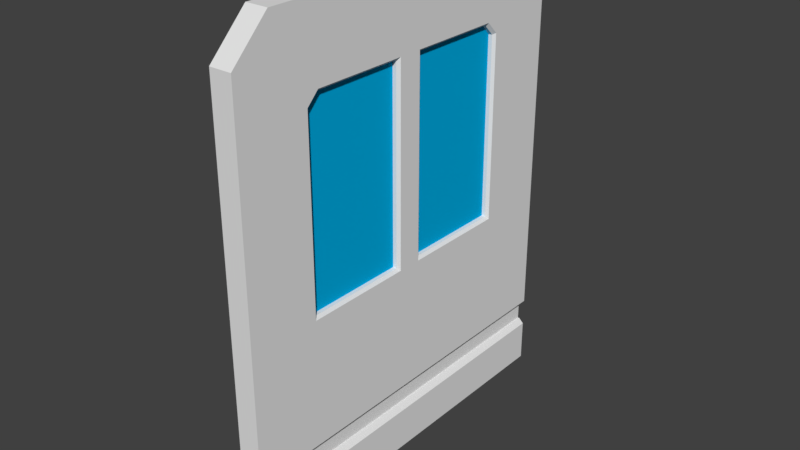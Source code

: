 # Source: Door_01.blend  (saved by Blender 2.78.0; exported with 4.5.12 LTS)
import bpy
from mathutils import Matrix  # noqa: F401  (used for matrix-valued properties, if any)

bpy.ops.wm.read_factory_settings(use_empty=True)
scene = bpy.context.scene
scene.name = 'Scene'

# ---- collections
col_collection_1 = bpy.data.collections.new('Collection 1'); scene.collection.children.link(col_collection_1)

# ---- materials (node trees are filled in below, after node groups)
mat_doormat_01 = bpy.data.materials.new('DoorMat_01')
mat_doormat_01.alpha_threshold = 0.0
mat_doormat_01.use_transparent_shadow = False
mat_doormat_01.roughness = 0.5
mat_window = bpy.data.materials.new('Window')
mat_window.alpha_threshold = 0.0
mat_window.use_transparent_shadow = False
mat_window.diffuse_color = (0.0, 0.433, 0.8, 1.0)
mat_window.roughness = 0.5
mat_lightmaterial = bpy.data.materials.new('LightMaterial')
mat_lightmaterial.alpha_threshold = 0.0
mat_lightmaterial.use_transparent_shadow = False
mat_lightmaterial.diffuse_color = (0.8, 0.7284, 0.1821, 1.0)
mat_lightmaterial.roughness = 0.5

# ---- material node trees

# ---- world
world_world = bpy.data.worlds.new('World'); scene.world = world_world
world_world.color = (0.05088, 0.05088, 0.05088)
world_world.use_sun_shadow = False
world_world.sun_shadow_jitter_overblur = 0.0
world_world.cycles.sampling_method = 'MANUAL'

# ---- meshes
me_cube_006 = bpy.data.meshes.new('Cube.006')
me_cube_006.from_pydata([(-0.02235, -1.291, -0.1189), (-0.02235, 1.292, -0.1189), (0.1262, -1.291, -0.1189), (0.1262, 1.292, -0.1189), (0.1262, 0.0002742, -0.1189), (-0.02235, 0.0002742, -0.1189), (-0.02235, 1.292, 2.749), (-0.02235, 1.042, 2.999), (0.1262, 1.042, 2.999), (0.1262, 1.292, 2.749), (0.1262, 1.292, 1.109), (-0.02235, 1.292, 1.109), (0.1262, -1.291, 2.749), (0.1262, -1.041, 2.999), (-0.02235, -1.041, 2.999), (-0.02235, -1.291, 2.749), (0.1262, -1.291, 1.109), (0.1262, 0.0002742, 2.999), (0.1262, 0.0002742, 1.109), (-0.02235, 0.0002742, 2.999), (-0.02235, 0.0002742, 1.109), (-0.02235, -1.291, 1.109), (0.02114, 0.792, 2.425), (0.02114, 0.7178, 2.499), (0.08266, 0.7178, 2.499), (0.08266, 0.792, 2.425), (0.02114, 0.1003, 2.499), (0.08266, 0.1003, 2.499), (0.08266, 0.1003, 1.209), (0.02114, 0.1003, 1.209), (0.08266, 0.792, 1.209), (0.02114, 0.792, 1.209), (0.08266, -0.7915, 2.425), (0.08266, -0.7172, 2.499), (0.02114, -0.7172, 2.499), (0.02114, -0.7915, 2.425), (0.08266, -0.7915, 1.209), (0.08266, -0.09973, 2.499), (0.08266, -0.09973, 1.209), (0.02114, -0.09973, 2.499), (0.02114, -0.09973, 1.209), (0.02114, -0.7915, 1.209), (-0.004525, -0.7915, 2.425), (-0.02235, -0.8078, 2.435), (-0.02235, -0.7278, 2.515), (-0.004525, -0.7172, 2.499), (-0.004525, 0.7178, 2.499), (-0.02235, 0.7284, 2.515), (-0.02235, 0.8084, 2.435), (-0.004525, 0.792, 2.425), (0.1083, -0.7172, 2.499), (0.1262, -0.7278, 2.515), (0.1262, -0.8078, 2.435), (0.1083, -0.7915, 2.425), (0.1083, 0.792, 2.425), (0.1262, 0.8084, 2.435), (0.1262, 0.7284, 2.515), (0.1083, 0.7178, 2.499), (0.1262, 0.08245, 2.515), (0.1083, 0.1003, 2.499), (-0.004525, 0.1003, 2.499), (-0.02235, 0.08245, 2.515), (0.1083, 0.792, 1.209), (0.1262, 0.8084, 1.191), (0.1262, 0.08245, 1.191), (0.1083, 0.1003, 1.209), (0.1262, -0.8078, 1.191), (0.1083, -0.7915, 1.209), (-0.004525, -0.7915, 1.209), (-0.02235, -0.8078, 1.191), (-0.004525, 0.1003, 1.209), (-0.02235, 0.08245, 1.191), (-0.02235, 0.8084, 1.191), (-0.004525, 0.792, 1.209), (-0.02235, -0.0819, 2.515), (-0.004525, -0.09973, 2.499), (0.1083, -0.09973, 2.499), (0.1262, -0.0819, 2.515), (0.1083, -0.09973, 1.209), (0.1262, -0.0819, 1.191), (-0.02235, -0.0819, 1.191), (-0.004525, -0.09973, 1.209), (0.02098, -1.291, 0.3176), (0.02098, -1.291, 0.1929), (0.02098, 1.292, 0.3176), (0.02098, 1.292, 0.1929), (0.02098, 0.0002742, 0.1929), (0.08282, 1.292, 0.3176), (0.08282, 1.292, 0.1929), (0.08282, 0.0002742, 0.1929), (0.08282, -1.291, 0.1929), (0.08282, 0.0002742, 0.3176), (0.08282, -1.291, 0.3176), (0.02098, 0.0002742, 0.3176), (0.009129, -1.291, 0.1929), (-0.02235, -1.291, 0.1614), (0.009129, -1.291, 0.1929), (-0.02235, 1.292, 0.1614), (0.009129, 1.292, 0.1929), (0.009129, 1.292, 0.1929), (-0.02235, 0.0002742, 0.1614), (0.009129, 0.0002742, 0.1929), (0.09467, 1.292, 0.1929), (0.1262, 1.292, 0.1614), (0.09467, 1.292, 0.1929), (0.1262, 0.0002742, 0.1614), (0.09467, 0.0002742, 0.1929), (0.1262, -1.291, 0.1614), (0.09467, -1.291, 0.1929), (0.09467, -1.291, 0.1929), (0.09467, 0.0002742, 0.3176), (0.1262, 0.0002742, 0.3491), (0.09467, -1.291, 0.3176), (0.1262, -1.291, 0.3491), (0.09467, -1.291, 0.3176), (0.1262, 1.292, 0.3491), (0.09467, 1.292, 0.3176), (0.09467, 1.292, 0.3176), (0.009129, 0.0002742, 0.3176), (-0.02235, 0.0002742, 0.3491), (-0.02235, -1.291, 0.3491), (0.009129, -1.291, 0.3176), (0.009129, -1.291, 0.3176), (0.009129, 1.292, 0.3176), (-0.02235, 1.292, 0.3491), (0.009129, 1.292, 0.3176)], [], [(8, 7, 19, 14, 13, 17), (116, 110, 91, 87), (121, 118, 93, 82), (1, 3, 4, 2, 0, 5), (3, 103, 105, 4), (7, 8, 9, 6), (13, 14, 15, 12), (0, 95, 100, 5), (110, 112, 92, 91), (118, 123, 84, 93), (74, 44, 14, 19), (49, 73, 31, 22), (75, 81, 40, 39), (60, 46, 23, 26), (62, 54, 25, 30), (48, 47, 7, 6), (59, 65, 28, 27), (61, 71, 20, 19), (70, 60, 26, 29), (56, 55, 9, 8), (65, 62, 30, 28), (50, 53, 32, 33), (73, 70, 29, 31), (76, 50, 33, 37), (68, 42, 35, 41), (54, 57, 24, 25), (52, 51, 13, 12), (78, 76, 37, 38), (46, 49, 22, 23), (77, 79, 18, 17), (69, 80, 20, 21), (44, 43, 15, 14), (81, 68, 41, 40), (28, 30, 25, 24, 27), (36, 38, 37, 33, 32), (40, 41, 35, 34, 39), (31, 29, 26, 23, 22), (58, 56, 8, 17), (80, 74, 19, 20), (64, 58, 17, 18), (79, 66, 16, 18), (63, 64, 18, 10), (51, 77, 17, 13), (45, 75, 39, 34), (57, 59, 27, 24), (43, 69, 21, 15), (71, 72, 11, 20), (67, 78, 38, 36), (66, 52, 12, 16), (47, 61, 19, 7), (72, 48, 6, 11), (53, 67, 36, 32), (55, 63, 10, 9), (26, 27, 28, 29), (29, 28, 30, 31), (25, 22, 31, 30), (24, 27, 26, 23), (34, 39, 37, 33), (37, 39, 40, 38), (38, 40, 41, 36), (35, 32, 36, 41), (34, 33, 32, 35), (24, 23, 22, 25), (49, 46, 47, 48), (57, 54, 55, 56), (61, 47, 46, 60), (59, 57, 56, 58), (65, 59, 58, 64), (71, 61, 60, 70), (54, 62, 63, 55), (64, 63, 62, 65), (48, 72, 73, 49), (70, 73, 72, 71), (53, 50, 51, 52), (45, 42, 43, 44), (67, 53, 52, 66), (50, 76, 77, 51), (79, 77, 76, 78), (44, 74, 75, 45), (81, 75, 74, 80), (78, 67, 66, 79), (42, 68, 69, 43), (80, 69, 68, 81), (42, 45, 34, 35), (98, 101, 86, 85), (101, 94, 83, 86), (108, 106, 89, 90), (106, 102, 88, 89), (1, 97, 99, 104, 103, 3), (115, 10, 18, 111), (4, 105, 107, 2), (115, 117, 125, 124, 11, 6, 9, 10), (88, 85, 84, 87), (119, 20, 11, 124), (89, 91, 92, 90), (88, 87, 91, 89), (86, 93, 84, 85), (83, 82, 93, 86), (120, 122, 114, 113, 16, 12, 15, 21), (5, 100, 97, 1), (90, 92, 82, 83), (120, 21, 20, 119), (111, 18, 16, 113), (94, 95, 96), (97, 98, 99), (102, 103, 104), (107, 108, 109), (112, 113, 114), (115, 116, 117), (120, 121, 122), (123, 124, 125), (101, 98, 97, 100), (94, 101, 100, 95), (106, 108, 107, 105), (102, 106, 105, 103), (111, 113, 112, 110), (115, 111, 110, 116), (119, 124, 123, 118), (120, 119, 118, 121), (2, 107, 109, 96, 95, 0)])
me_cube_006.polygons.foreach_set('material_index', [0, 0, 0, 0, 0, 0, 0, 0, 0, 0, 0, 0, 0, 0, 0, 0, 0, 0, 0, 0, 0, 0, 0, 0, 0, 0, 0, 0, 0, 0, 0, 0, 0, 1, 1, 1, 1, 0, 0, 0, 0, 0, 0, 0, 0, 0, 0, 0, 0, 0, 0, 0, 0, 0, 0, 0, 0, 0, 0, 0, 0, 0, 0, 0, 0, 0, 0, 0, 0, 0, 0, 0, 0, 0, 0, 0, 0, 0, 0, 0, 0, 0, 0, 0, 0, 0, 0, 0, 0, 0, 0, 0, 0, 0, 0, 0, 0, 0, 0, 0, 0, 0, 0, 0, 0, 0, 0, 0, 0, 0, 0, 0, 0, 0, 0, 0, 0, 0, 0, 0])
_uv = me_cube_006.uv_layers.new(name='UVMap')
_uv.uv.foreach_set('vector', [0.0, 0.0, 0.0, 0.0, 0.0, 0.0, 0.0, 0.0, 0.0, 0.0, 0.0, 0.0, 0.0, 0.0, 0.0, 0.0, 0.0, 0.0, 0.0, 0.0, 0.0, 0.0, 0.0, 0.0, 0.0, 0.0, 0.0, 0.0, 1.0, 3.79e-05, 1.0, 0.1437, 0.5, 0.1437, 3.79e-05, 0.1437, 3.79e-05, 3.841e-05, 0.5, 3.816e-05, 0.0, 0.0, 0.0, 0.0, 0.0, 0.0, 0.0, 0.0, 0.0, 0.0, 0.0, 0.0, 0.0, 0.0, 0.0, 0.0, 0.0, 0.0, 0.0, 0.0, 0.0, 0.0, 0.0, 0.0, 0.0, 0.0, 0.0, 0.0, 0.0, 0.0, 0.0, 0.0, 0.0, 0.0, 0.0, 0.0, 0.0, 0.0, 0.0, 0.0, 0.0, 0.0, 0.0, 0.0, 0.0, 0.0, 0.0, 0.0, 0.0, 0.0, 0.0, 0.0, 0.0, 0.0, 0.0, 0.0, 0.0, 0.0, 0.0, 0.0, 0.0, 0.0, 0.0, 0.0, 0.0, 0.0, 0.0, 0.0, 0.0, 0.0, 0.0, 0.0, 0.0, 0.0, 0.0, 0.0, 0.0, 0.0, 0.0, 0.0, 0.0, 0.0, 0.0, 0.0, 0.0, 0.0, 0.0, 0.0, 0.0, 0.0, 0.0, 0.0, 0.0, 0.0, 0.0, 0.0, 0.0, 0.0, 0.0, 0.0, 0.0, 0.0, 0.0, 0.0, 0.0, 0.0, 0.0, 0.0, 0.0, 0.0, 0.0, 0.0, 0.0, 0.0, 0.0, 0.0, 0.0, 0.0, 0.0, 0.0, 0.0, 0.0, 0.0, 0.0, 0.0, 0.0, 0.0, 0.0, 0.0, 0.0, 0.0, 0.0, 0.0, 0.0, 0.0, 0.0, 0.0, 0.0, 0.0, 0.0, 0.0, 0.0, 0.0, 0.0, 0.0, 0.0, 0.0, 0.0, 0.0, 0.0, 0.0, 0.0, 0.0, 0.0, 0.0, 0.0, 0.0, 0.0, 0.0, 0.0, 0.0, 0.0, 0.0, 0.0, 0.0, 0.0, 0.0, 0.0, 0.0, 0.0, 0.0, 0.0, 0.0, 0.0, 0.0, 0.0, 0.0, 0.0, 0.0, 0.0, 0.0, 0.0, 0.0, 0.0, 0.0, 0.0, 0.0, 0.0, 0.0, 0.0, 0.0, 0.0, 0.0, 0.0, 0.0, 0.0, 0.0, 0.0, 0.0, 0.0, 0.0, 0.0, 0.0, 0.0, 0.0, 0.0, 0.0, 0.0, 0.0, 0.0, 0.0, 0.0, 0.0, 0.0, 0.0, 0.0, 0.0, 0.0, 0.0, 0.0, 0.0, 0.0, 0.0, 0.0, 0.0, 0.0, 0.0, 0.0, 0.0, 0.0, 0.0, 0.0, 0.0, 0.0, 0.0, 0.0, 0.0, 0.0, 0.0, 0.0, 0.0, 0.0, 0.0, 0.0, 0.0, 0.0, 0.0, 0.0, 0.0, 0.0, 0.0, 0.0, 0.0, 0.0, 0.0, 0.0, 0.0, 0.0, 0.0, 0.0, 0.0, 0.0, 0.0, 0.0, 0.0, 0.0, 0.0, 0.0, 0.0, 0.0, 0.0, 0.0, 0.0, 0.0, 0.0, 0.0, 0.0, 0.0, 0.0, 0.0, 0.0, 0.0, 0.0, 0.0, 0.0, 0.0, 0.0, 0.0, 0.0, 0.0, 0.0, 0.0, 0.0, 0.0, 0.0, 0.0, 0.0, 0.0, 0.0, 0.0, 0.0, 0.0, 0.0, 0.0, 0.0, 0.0, 0.0, 0.0, 0.0, 0.0, 0.0, 0.0, 0.0, 0.0, 0.0, 0.0, 0.0, 0.0, 0.0, 0.0, 0.0, 0.0, 0.0, 0.0, 0.0, 0.0, 0.0, 0.0, 0.0, 0.0, 0.0, 0.0, 0.0, 0.0, 0.0, 0.0, 0.0, 0.0, 0.0, 0.0, 0.0, 0.0, 0.0, 0.0, 0.0, 0.0, 0.0, 0.0, 0.0, 0.0, 0.0, 0.0, 0.0, 0.0, 0.0, 0.0, 0.0, 0.0, 0.0, 0.0, 0.0, 0.0, 0.0, 0.0, 0.0, 0.0, 0.0, 0.0, 0.0, 0.0, 0.0, 0.0, 0.0, 0.0, 0.0, 0.0, 0.0, 0.0, 0.0, 0.0, 0.0, 0.0, 0.0, 0.0, 0.0, 0.0, 0.0, 0.0, 0.0, 0.0, 0.0, 0.0, 0.0, 0.0, 0.0, 0.0, 0.0, 0.0, 0.0, 0.0, 0.0, 0.0, 0.0, 0.0, 0.0, 0.0, 0.0, 0.0, 0.0, 0.0, 0.0, 0.0, 0.0, 0.0, 0.0, 0.0, 0.0, 0.0, 0.0, 0.0, 0.0, 0.0, 0.0, 0.0, 0.0, 0.0, 0.0, 0.0, 0.0, 0.0, 0.0, 0.0, 0.0, 0.0, 0.0, 0.0, 0.0, 0.0, 0.0, 0.0, 0.0, 0.0, 0.0, 0.0, 0.0, 0.0, 0.0, 0.0, 0.0, 0.0, 0.0, 0.0, 0.0, 0.0, 0.0, 0.0, 0.0, 0.0, 0.0, 0.0, 0.0, 0.0, 0.0, 0.0, 0.0, 0.0, 0.0, 0.0, 0.0, 0.0, 0.0, 0.0, 0.0, 0.0, 0.0, 0.0, 0.0, 0.0, 0.0, 0.0, 0.0, 0.0, 0.0, 0.0, 0.0, 0.0, 0.0, 0.0, 0.0, 0.0, 0.0, 0.0, 0.0, 0.0, 0.0, 0.0, 0.0, 0.0, 0.0, 0.0, 0.0, 0.0, 0.0, 0.0, 0.0, 0.0, 0.0, 0.0, 0.0, 0.0, 0.0, 0.0, 0.0, 0.0, 0.0, 0.0, 0.0, 0.0, 0.0, 0.0, 0.0, 0.0, 0.0, 0.0, 0.0, 0.0, 0.0, 0.0, 0.0, 0.0, 0.0, 0.0, 0.0, 0.0, 0.0, 0.0, 0.0, 0.0, 0.0, 0.0, 0.0, 0.0, 0.0, 0.0, 0.0, 0.0, 0.0, 0.0, 0.0, 0.0, 0.0, 0.0, 0.0, 0.0, 0.0, 0.0, 0.0, 0.0, 0.0, 0.0, 0.0, 0.0, 0.0, 0.0, 0.0, 0.0, 0.0, 0.0, 0.0, 0.0, 0.0, 0.0, 0.0, 0.0, 0.0, 0.0, 0.0, 0.0, 0.0, 0.0, 0.0, 0.0, 0.0, 0.0, 0.0, 0.0, 0.0, 0.0, 0.0, 0.0, 0.0, 0.0, 0.0, 0.0, 0.0, 0.0, 0.0, 0.0, 0.0, 0.0, 0.0, 0.0, 0.0, 0.0, 0.0, 0.0, 0.0, 0.0, 0.0, 0.0, 0.0, 0.0, 0.0, 0.0, 0.0, 0.0, 0.0, 0.0, 0.0, 0.0, 0.0, 0.0, 0.0, 0.0, 0.0, 0.0, 0.0, 0.0, 0.0, 0.0, 0.0, 0.0, 0.0, 0.0, 0.0, 0.0, 0.0, 0.0, 0.0, 0.0, 0.0, 0.0, 0.0, 0.0, 0.0, 0.0, 0.0, 0.0, 0.0, 0.0, 0.0, 0.0, 0.0, 0.0, 0.0, 0.0, 0.0, 0.0, 0.0, 0.0, 0.0, 0.0, 0.0, 0.0, 0.0, 0.0, 0.0, 0.0, 0.0, 0.0, 0.0, 0.0, 0.0, 0.0, 0.0, 0.0, 0.0, 0.0, 0.0, 0.0, 0.0, 0.0, 0.0, 0.0, 0.0, 0.0, 0.0, 0.0, 0.0, 0.0, 0.0, 0.0, 0.0, 0.0, 0.0, 0.0, 0.0, 0.0, 0.0, 0.0, 0.0, 0.0, 0.0, 0.0, 0.0, 0.0, 0.0, 0.0, 0.0, 0.0, 0.0, 0.0, 0.0, 0.0, 0.0, 0.0, 0.0, 0.0, 0.0, 0.0, 0.0, 0.0, 0.0, 0.0, 0.0, 0.0, 0.0, 0.0, 0.0, 0.0, 0.0, 0.0, 0.0, 0.0, 0.0, 0.0, 0.0, 0.0, 0.0, 0.0, 0.0, 0.0, 0.0, 0.0, 0.0, 0.0, 0.0, 0.0, 0.0, 0.0, 0.0, 0.0, 0.0, 0.0, 0.0, 0.0, 0.0, 0.0, 0.0, 0.0, 0.0, 0.0, 0.0, 0.0, 0.0, 0.0, 0.0, 0.0, 0.0, 0.0, 0.0, 0.0, 0.0, 0.0, 0.0, 0.0, 0.0, 0.0, 0.0, 0.0, 0.0, 0.0, 0.0, 0.0, 0.0, 0.0, 0.0, 0.0, 0.0, 0.0, 0.0, 0.0, 0.0, 0.0, 0.0, 0.0, 0.0, 0.0, 0.0, 0.0, 0.0, 0.0, 0.0, 0.0, 0.0, 0.0, 0.0, 0.0, 0.0, 0.0, 0.0, 0.0, 0.0, 0.0, 0.0, 0.0, 0.0, 0.0, 0.0, 0.0, 0.0, 0.0, 0.0, 0.0, 0.0, 0.0, 0.0, 0.0, 0.0, 0.0, 0.0, 0.0, 0.0, 0.0, 0.0, 0.0, 0.0, 0.0, 0.0, 0.0, 0.0, 0.0, 0.0, 0.0, 0.0, 0.0, 0.0, 0.0, 0.0, 0.0, 0.0, 0.0, 0.0, 0.0, 0.0, 0.0, 0.0, 0.0, 0.0, 0.0, 0.0, 0.0, 0.0, 0.0, 0.0, 0.0, 0.0, 0.0, 0.0, 0.0, 0.0, 0.0, 0.0, 0.0, 0.0, 0.0, 0.0, 0.0, 0.0, 0.0, 0.0, 0.0, 0.0, 0.0, 0.0, 0.0, 0.0, 0.0, 0.0, 0.0, 0.0, 0.0, 0.0, 0.0, 0.0, 0.0, 0.0, 0.0, 0.0, 0.0, 0.0, 0.0, 0.0, 0.0, 0.0, 0.0, 0.0, 0.0, 0.0, 0.0, 0.0, 0.0, 0.0, 0.0, 0.0, 0.0, 0.0, 0.0, 0.0, 0.0, 0.0, 0.0, 0.0, 0.0, 0.0, 0.0, 0.0, 0.0, 0.0, 0.0, 0.0, 0.0, 0.0, 0.0, 0.0, 0.0, 0.0, 0.0, 0.0, 0.0, 0.0, 0.0, 0.0, 0.0])
me_cube_006.materials.append(mat_doormat_01)
me_cube_006.materials.append(mat_window)
me_cube_006.materials.append(mat_lightmaterial)
me_cube_006.use_remesh_preserve_volume = False
me_cube_006.use_remesh_preserve_attributes = False
me_cube_006.use_mirror_vertex_groups = False
me_cube_006.update()

# ---- objects
ob_door_01 = bpy.data.objects.new('Door_01', me_cube_006)

# ---- transforms, parenting, visibility, modifiers, constraints
ob_door_01.location = (0.0, 0.0, 0.0)
ob_door_01.lineart.crease_threshold = 0.0

# ---- collection membership
col_collection_1.objects.link(ob_door_01)

# ---- scene / render settings (as saved in the file)
scene.frame_start = 1; scene.frame_end = 250; scene.frame_set(1)
scene.render.engine = 'BLENDER_EEVEE_NEXT'
scene.render.resolution_percentage = 50
scene.render.dither_intensity = 0.0
scene.cycles.use_denoising = False
scene.cycles.samples = 128
scene.cycles.sampling_pattern = 'TABULATED_SOBOL'
scene.cycles.light_sampling_threshold = 0.0
scene.cycles.use_adaptive_sampling = False
scene.cycles.use_light_tree = False
scene.cycles.blur_glossy = 0.0
scene.cycles.sample_clamp_indirect = 0.0
scene.view_settings.view_transform = 'Standard'
bpy.context.view_layer.update()

# ---- added for rendering (the .blend has no active camera and no usable light): camera, sun
cam_auto = bpy.data.cameras.new('AutoCamera')
cam_auto.lens = 50.0
cam_auto.sensor_width = 36.0
cam_auto.clip_end = 1000.0
ob_auto_camera = bpy.data.objects.new('AutoCamera', cam_auto)
scene.collection.objects.link(ob_auto_camera)
ob_auto_camera.location = (3.80078, -4.49838, 4.43913)
ob_auto_camera.rotation_euler = (1.09748, -7.21219e-08, 0.694738)
scene.camera = ob_auto_camera
light_auto_sun = bpy.data.lights.new('AutoSun', 'SUN')
light_auto_sun.energy = 3.0
light_auto_sun.angle = 0.0523599
ob_auto_sun = bpy.data.objects.new('AutoSun', light_auto_sun)
scene.collection.objects.link(ob_auto_sun)
ob_auto_sun.rotation_euler = (0.872665, 0.174533, 0.523599)
bpy.context.view_layer.update()
